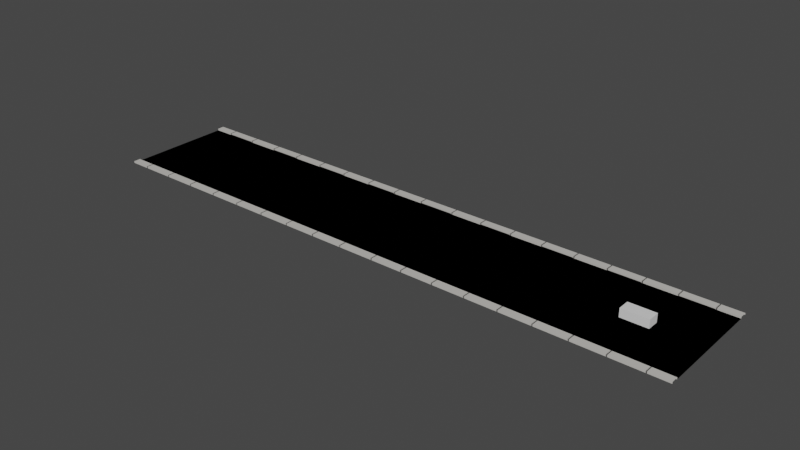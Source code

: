 # Source: Gound.blend  (saved by Blender 4.2.66; exported with 4.5.12 LTS)
import bpy
from mathutils import Matrix  # noqa: F401  (used for matrix-valued properties, if any)

bpy.ops.wm.read_factory_settings(use_empty=True)
scene = bpy.context.scene
scene.name = 'Scene'

# ---- collections
col_collection = bpy.data.collections.new('Collection'); scene.collection.children.link(col_collection)

# ---- materials (node trees are filled in below, after node groups)
mat_material = bpy.data.materials.new('Material')
mat_material.alpha_threshold = 0.0
mat_material.roughness = 0.5
mat_material.line_color = (0.0, 0.0, 0.0, 1.0)
mat_road = bpy.data.materials.new('Road')
mat_pavement = bpy.data.materials.new('Pavement')
mat_edge = bpy.data.materials.new('Edge')

# ---- material node trees
mat_material.use_nodes = True; mat_material.node_tree.nodes.clear()
_N = mat_material.node_tree.nodes; _L = mat_material.node_tree.links
n0 = _N.new('ShaderNodeOutputMaterial'); n0.name = 'Material Output'; n0.location = (300, 300)
n1 = _N.new('ShaderNodeBsdfPrincipled'); n1.name = 'Principled BSDF'; n1.location = (10, 300)
n1.distribution = 'GGX'
n1.subsurface_method = 'RANDOM_WALK_SKIN'
n1.inputs[3].default_value = 1.45
n1.inputs[27].default_value = (0.0, 0.0, 0.0, 1.0)
n1.inputs[28].default_value = 1.0
_L.new(n1.outputs[0], n0.inputs[0])
n0.is_active_output = True
mat_road.use_nodes = True; mat_road.node_tree.nodes.clear()
_N = mat_road.node_tree.nodes; _L = mat_road.node_tree.links
n0 = _N.new('ShaderNodeBsdfPrincipled'); n0.name = 'Principled BSDF'; n0.location = (1031, 234)
n0.inputs[2].default_value = 0.8636
n1 = _N.new('ShaderNodeOutputMaterial'); n1.name = 'Material Output'; n1.location = (1352, 295)
n2 = _N.new('ShaderNodeTexBrick'); n2.name = 'Lanes'; n2.location = (588, -40)
n2.label = 'lanes'
n2.offset_frequency = 1
n2.offset = 1.0
n2.inputs[2].default_value = (1.0, 1.0, 1.0, 1.0)
n2.inputs[4].default_value = 4.56
n2.inputs[5].default_value = 0.125
n2.inputs[6].default_value = 0.02
n2.inputs[8].default_value = 0.74
n2.inputs[9].default_value = 0.26
n3 = _N.new('ShaderNodeMapping'); n3.name = 'Mapping'; n3.location = (-1368, -354)
n3.inputs[2].default_value = (0.0, 0.0, 1.571)
n3.inputs[3].default_value = (0.97, 0.97, 0.97)
n4 = _N.new('ShaderNodeTexCoord'); n4.name = 'Texture Coordinate'; n4.location = (-1760, -373)
n5 = _N.new('ShaderNodeSeparateXYZ'); n5.name = 'Separate XYZ'; n5.location = (30, -426)
n6 = _N.new('ShaderNodeValToRGB'); n6.name = 'Color Ramp'; n6.location = (265, -290)
n6.color_ramp.interpolation = 'CONSTANT'
while len(n6.color_ramp.elements) > 1: n6.color_ramp.elements.remove(n6.color_ramp.elements[-1])
n6.color_ramp.elements[0].position = 0.0; n6.color_ramp.elements[0].color = (0.0, 0.0, 0.0, 1.0)
_e = n6.color_ramp.elements.new(0.004545); _e.color = (1.0, 1.0, 1.0, 1.0)
n7 = _N.new('ShaderNodeValToRGB'); n7.name = 'Color Ramp.001'; n7.location = (229, -533)
n7.color_ramp.interpolation = 'CONSTANT'
while len(n7.color_ramp.elements) > 1: n7.color_ramp.elements.remove(n7.color_ramp.elements[-1])
n7.color_ramp.elements[0].position = 0.0; n7.color_ramp.elements[0].color = (1.0, 1.0, 1.0, 1.0)
_e = n7.color_ramp.elements.new(0.1318); _e.color = (0.0, 0.0, 0.0, 1.0)
n8 = _N.new('ShaderNodeMix'); n8.name = 'Mix'; n8.location = (575, -462)
n8.data_type = 'RGBA'
n8.blend_type = 'MULTIPLY'
n8.inputs[0].default_value = 1.0
n9 = _N.new('ShaderNodeMix'); n9.name = 'Mix.001'; n9.location = (880, -175)
n9.label = 'Lanes'
n9.data_type = 'RGBA'
n9.blend_type = 'MULTIPLY'
n9.inputs[0].default_value = 1.0
n10 = _N.new('ShaderNodeCombineXYZ'); n10.name = 'Combine XYZ'; n10.location = (-1667, -607)
n11 = _N.new('ShaderNodeValue'); n11.name = 'Value'; n11.location = (-2065, -635)
n11.outputs[0].default_value = -1.31
n12 = _N.new('ShaderNodeMath'); n12.name = 'Math'; n12.location = (-1842, -628)
n12.operation = 'DIVIDE'
n12.inputs[1].default_value = 50.0
n13 = _N.new('ShaderNodeBump'); n13.name = 'Bump'; n13.location = (390, -290)
n13.inputs[1].default_value = 1.0
n13.inputs[2].default_value = 1.0
n14 = _N.new('ShaderNodeTexNoise'); n14.name = 'Noise Texture'; n14.location = (-43, -368)
n14.inputs[2].default_value = 1000.0
n14.inputs[3].default_value = 4.4
n14.inputs[4].default_value = 0.75
n15 = _N.new('ShaderNodeValToRGB'); n15.name = 'Color Ramp.002'; n15.location = (90, 395)
while len(n15.color_ramp.elements) > 1: n15.color_ramp.elements.remove(n15.color_ramp.elements[-1])
n15.color_ramp.elements[0].position = 0.1864; n15.color_ramp.elements[0].color = (0.0, 0.0, 0.0, 1.0)
_e = n15.color_ramp.elements.new(1.0); _e.color = (1.0, 1.0, 1.0, 1.0)
n16 = _N.new('NodeFrame'); n16.name = 'Frame'; n16.location = (-1246, 587)
n16.label = 'Lanes'
n16.width = 1050
n17 = _N.new('ShaderNodeMix'); n17.name = 'Mix.002'; n17.location = (185, -329)
n17.data_type = 'RGBA'
n17.inputs[0].default_value = 0.6196
n18 = _N.new('ShaderNodeTexNoise'); n18.name = 'Noise Texture.001'; n18.location = (72, 59)
n18.inputs[2].default_value = 5.6
n18.inputs[3].default_value = 2.6
n18.inputs[4].default_value = 0.7
n19 = _N.new('ShaderNodeValToRGB'); n19.name = 'Color Ramp.003'; n19.location = (240, 88)
while len(n19.color_ramp.elements) > 1: n19.color_ramp.elements.remove(n19.color_ramp.elements[-1])
n19.color_ramp.elements[0].position = 0.3545; n19.color_ramp.elements[0].color = (0.03821, 0.03821, 0.03821, 1.0)
_e = n19.color_ramp.elements.new(0.4818); _e.color = (1.0, 1.0, 1.0, 1.0)
n2.parent = n16
n5.parent = n16
n6.parent = n16
n7.parent = n16
n8.parent = n16
n9.parent = n16
_L.new(n4.outputs[2], n3.inputs[0])
_L.new(n3.outputs[0], n5.inputs[0])
_L.new(n5.outputs[1], n6.inputs[0])
_L.new(n5.outputs[1], n7.inputs[0])
_L.new(n6.outputs[0], n8.inputs[6])
_L.new(n7.outputs[0], n8.inputs[7])
_L.new(n2.outputs[0], n9.inputs[6])
_L.new(n8.outputs[2], n9.inputs[7])
_L.new(n3.outputs[0], n2.inputs[0])
_L.new(n10.outputs[0], n3.inputs[1])
_L.new(n12.outputs[0], n10.inputs[1])
_L.new(n11.outputs[0], n12.inputs[0])
_L.new(n3.outputs[0], n14.inputs[0])
_L.new(n9.outputs[2], n17.inputs[6])
_L.new(n14.outputs[0], n17.inputs[7])
_L.new(n9.outputs[2], n15.inputs[0])
_L.new(n17.outputs[2], n13.inputs[3])
_L.new(n3.outputs[0], n18.inputs[0])
_L.new(n18.outputs[0], n19.inputs[0])
_L.new(n0.outputs[0], n1.inputs[0])
_L.new(n15.outputs[0], n0.inputs[0])
_L.new(n13.outputs[0], n0.inputs[5])
n1.is_active_output = True
mat_pavement.use_nodes = True; mat_pavement.node_tree.nodes.clear()
_N = mat_pavement.node_tree.nodes; _L = mat_pavement.node_tree.links
n0 = _N.new('ShaderNodeBsdfPrincipled'); n0.name = 'Principled BSDF'; n0.location = (942, 299)
n0.inputs[2].default_value = 0.8182
n1 = _N.new('ShaderNodeOutputMaterial'); n1.name = 'Material Output'; n1.location = (1232, 299)
n2 = _N.new('ShaderNodeBump'); n2.name = 'Bump'; n2.location = (408, 124)
n2.inputs[1].default_value = 1.0
n2.inputs[2].default_value = 1.0
n3 = _N.new('ShaderNodeTexNoise'); n3.name = 'Noise Texture'; n3.location = (-514, 7)
n3.inputs[2].default_value = 3000.0
n3.inputs[3].default_value = 0.2
n3.inputs[4].default_value = 0.35
n3.inputs[5].default_value = 2.4
n4 = _N.new('ShaderNodeMapping'); n4.name = 'Mapping'; n4.location = (-1341, 227)
n5 = _N.new('ShaderNodeTexCoord'); n5.name = 'Texture Coordinate'; n5.location = (-1521, 227)
n6 = _N.new('ShaderNodeValToRGB'); n6.name = 'Color Ramp'; n6.location = (-343, 14)
while len(n6.color_ramp.elements) > 1: n6.color_ramp.elements.remove(n6.color_ramp.elements[-1])
n6.color_ramp.elements[0].position = 0.004545; n6.color_ramp.elements[0].color = (0.0, 0.0, 0.0, 1.0)
_e = n6.color_ramp.elements.new(1.0); _e.color = (0.04944, 0.04944, 0.04944, 1.0)
n7 = _N.new('ShaderNodeTexVoronoi'); n7.name = 'Voronoi Texture'; n7.location = (-583, 473)
n7.distance = 'MANHATTAN'
n7.feature = 'DISTANCE_TO_EDGE'
n7.normalize = True
n7.inputs[2].default_value = 4.4
n7.inputs[5].default_value = 3.4
n8 = _N.new('ShaderNodeTexNoise'); n8.name = 'Noise Texture.001'; n8.location = (-1065, 525)
n8.inputs[2].default_value = 2.4
n8.inputs[3].default_value = 5.2
n8.inputs[4].default_value = 0.3667
n8.inputs[5].default_value = 2.6
n9 = _N.new('ShaderNodeMix'); n9.name = 'Mix'; n9.location = (-798, 341)
n9.data_type = 'RGBA'
n9.blend_type = 'LINEAR_LIGHT'
n9.inputs[0].default_value = 0.5167
n10 = _N.new('ShaderNodeValToRGB'); n10.name = 'Color Ramp.001'; n10.location = (-361, 474)
while len(n10.color_ramp.elements) > 1: n10.color_ramp.elements.remove(n10.color_ramp.elements[-1])
n10.color_ramp.elements[0].position = 0.0; n10.color_ramp.elements[0].color = (0.0, 0.0, 0.0, 1.0)
_e = n10.color_ramp.elements.new(0.001); _e.color = (1.0, 1.0, 1.0, 1.0)
n11 = _N.new('ShaderNodeTexNoise'); n11.name = 'Noise Texture.002'; n11.location = (-205, 820)
n11.inputs[2].default_value = 14.03
n12 = _N.new('ShaderNodeValToRGB'); n12.name = 'Color Ramp.002'; n12.location = (52, 637)
while len(n12.color_ramp.elements) > 1: n12.color_ramp.elements.remove(n12.color_ramp.elements[-1])
n12.color_ramp.elements[0].position = 0.45; n12.color_ramp.elements[0].color = (0.0, 0.0, 0.0, 1.0)
_e = n12.color_ramp.elements.new(0.5955); _e.color = (1.0, 1.0, 1.0, 1.0)
n13 = _N.new('ShaderNodeMix'); n13.name = 'Mix.001'; n13.location = (386, 613)
n13.data_type = 'RGBA'
n13.blend_type = 'LIGHTEN'
n13.inputs[0].default_value = 1.0
n14 = _N.new('ShaderNodeMix'); n14.name = 'Mix.002'; n14.location = (177, 157)
n14.data_type = 'RGBA'
n14.inputs[0].default_value = 0.9667
n15 = _N.new('ShaderNodeValToRGB'); n15.name = 'Color Ramp.003'; n15.location = (650, 462)
while len(n15.color_ramp.elements) > 1: n15.color_ramp.elements.remove(n15.color_ramp.elements[-1])
n15.color_ramp.elements[0].position = 0.0; n15.color_ramp.elements[0].color = (0.0, 0.0, 0.0, 1.0)
_e = n15.color_ramp.elements.new(0.7636); _e.color = (0.3459, 0.3459, 0.3459, 1.0)
_L.new(n2.outputs[0], n0.inputs[5])
_L.new(n4.outputs[0], n3.inputs[0])
_L.new(n5.outputs[2], n4.inputs[0])
_L.new(n3.outputs[0], n6.inputs[0])
_L.new(n4.outputs[0], n8.inputs[0])
_L.new(n4.outputs[0], n9.inputs[7])
_L.new(n8.outputs[0], n9.inputs[6])
_L.new(n9.outputs[2], n7.inputs[0])
_L.new(n7.outputs[0], n10.inputs[0])
_L.new(n4.outputs[0], n11.inputs[0])
_L.new(n11.outputs[0], n12.inputs[0])
_L.new(n12.outputs[0], n13.inputs[6])
_L.new(n10.outputs[0], n13.inputs[7])
_L.new(n13.outputs[2], n14.inputs[6])
_L.new(n6.outputs[0], n14.inputs[7])
_L.new(n14.outputs[2], n2.inputs[3])
_L.new(n15.outputs[0], n0.inputs[0])
_L.new(n13.outputs[2], n15.inputs[0])
_L.new(n0.outputs[0], n1.inputs[0])
n1.is_active_output = True
mat_edge.use_nodes = True; mat_edge.node_tree.nodes.clear()
_N = mat_edge.node_tree.nodes; _L = mat_edge.node_tree.links
n0 = _N.new('ShaderNodeBsdfPrincipled'); n0.name = 'Principled BSDF'; n0.location = (10, 300)
n0.inputs[0].default_value = (0.5821, 0.5648, 0.5309, 1.0)
n1 = _N.new('ShaderNodeOutputMaterial'); n1.name = 'Material Output'; n1.location = (300, 300)
n2 = _N.new('ShaderNodeTexBrick'); n2.name = 'Brick Texture'; n2.location = (-502, -62)
n2.squash = 1.02
n2.inputs[1].default_value = (1.0, 1.0, 1.0, 1.0)
n2.inputs[2].default_value = (1.0, 1.0, 1.0, 1.0)
n2.inputs[5].default_value = 0.01
n2.inputs[6].default_value = 1.0
n2.inputs[7].default_value = 0.46
n2.inputs[8].default_value = 0.64
n3 = _N.new('ShaderNodeMapping'); n3.name = 'Mapping'; n3.location = (-1210, 84)
n3.inputs[1].default_value = (0.0, 2.0, 0.0)
n4 = _N.new('ShaderNodeTexCoord'); n4.name = 'Texture Coordinate'; n4.location = (-1390, 84)
n5 = _N.new('ShaderNodeBump'); n5.name = 'Bump'; n5.location = (-314, -104)
n5.inputs[1].default_value = 1.0
n5.inputs[2].default_value = 1.0
n6 = _N.new('ShaderNodeValue'); n6.name = 'Value'; n6.location = (-884, -387)
n6.outputs[0].default_value = 27.22
n7 = _N.new('ShaderNodeMath'); n7.name = 'Math'; n7.location = (-704, -378)
n7.operation = 'DIVIDE'
n7.inputs[1].default_value = 50.0
n8 = _N.new('ShaderNodeTexNoise'); n8.name = 'Noise Texture'; n8.location = (-743, 333)
n8.width = 181
n8.inputs[2].default_value = 5.6
n8.inputs[3].default_value = 4.6
n8.inputs[4].default_value = 0.9083
n8.inputs[5].default_value = 2.7
n9 = _N.new('ShaderNodeValToRGB'); n9.name = 'Color Ramp'; n9.location = (-407, 389)
while len(n9.color_ramp.elements) > 1: n9.color_ramp.elements.remove(n9.color_ramp.elements[-1])
n9.color_ramp.elements[0].position = 0.2909; n9.color_ramp.elements[0].color = (0.2857, 0.2857, 0.2857, 1.0)
_e = n9.color_ramp.elements.new(1.0); _e.color = (0.8136, 0.8136, 0.8136, 1.0)
_L.new(n3.outputs[0], n2.inputs[0])
_L.new(n4.outputs[2], n3.inputs[0])
_L.new(n2.outputs[0], n5.inputs[3])
_L.new(n5.outputs[0], n0.inputs[5])
_L.new(n7.outputs[0], n2.inputs[9])
_L.new(n6.outputs[0], n7.inputs[0])
_L.new(n3.outputs[0], n8.inputs[0])
_L.new(n8.outputs[0], n9.inputs[0])
_L.new(n0.outputs[0], n1.inputs[0])
_L.new(n9.outputs[0], n0.inputs[2])
n1.is_active_output = True

# ---- world
world_world = bpy.data.worlds.new('World'); scene.world = world_world
world_world.use_nodes = True; world_world.node_tree.nodes.clear()
_N = world_world.node_tree.nodes; _L = world_world.node_tree.links
n0 = _N.new('ShaderNodeOutputWorld'); n0.name = 'World Output'; n0.location = (300, 300)
n1 = _N.new('ShaderNodeBackground'); n1.name = 'Background'; n1.location = (10, 300)
n1.inputs[0].default_value = (0.05088, 0.05088, 0.05088, 1.0)
_L.new(n1.outputs[0], n0.inputs[0])
n0.is_active_output = True
world_world.color = (0.05088, 0.05088, 0.05088)
world_world.use_sun_shadow = False
world_world.sun_shadow_jitter_overblur = 0.0

# ---- meshes
me_cube = bpy.data.meshes.new('Cube')
me_cube.from_pydata([(2.203, 1.0, 0.7531), (2.203, 1.0, -0.7531), (2.203, -1.0, 0.7531), (2.203, -1.0, -0.7531), (-2.203, 1.0, 0.7531), (-2.203, 1.0, -0.7531), (-2.203, -1.0, 0.7531), (-2.203, -1.0, -0.7531)], [], [(0, 4, 6, 2), (3, 2, 6, 7), (7, 6, 4, 5), (5, 1, 3, 7), (1, 0, 2, 3), (5, 4, 0, 1)])
_uv = me_cube.uv_layers.new(name='UVMap')
_uv.uv.foreach_set('vector', [0.625, 0.5, 0.875, 0.5, 0.875, 0.75, 0.625, 0.75, 0.375, 0.75, 0.625, 0.75, 0.625, 1.0, 0.375, 1.0, 0.375, 0.0, 0.625, 0.0, 0.625, 0.25, 0.375, 0.25, 0.125, 0.5, 0.375, 0.5, 0.375, 0.75, 0.125, 0.75, 0.375, 0.5, 0.625, 0.5, 0.625, 0.75, 0.375, 0.75, 0.375, 0.25, 0.625, 0.25, 0.625, 0.5, 0.375, 0.5])
me_cube.materials.append(mat_material)
me_cube.use_mirror_vertex_groups = False
me_cube.update()
me_plane_003 = bpy.data.meshes.new('Plane.003')
me_plane_003.from_pydata([(0.0, -8.817, 0.0), (50.0, -8.817, 0.0), (0.0, 8.817, 0.0), (50.0, 8.817, 0.0), (0.0, 2.939, 0.0), (0.0, -2.939, 0.0), (50.0, -2.939, 0.0), (50.0, 2.939, 0.0), (0.0, 8.817, 0.2969), (50.0, 8.817, 0.2969), (50.0, 10.0, 0.0), (0.0, 10.0, 0.0), (0.0, 10.0, 0.2969), (50.0, 10.0, 0.2969), (-50.0, -8.817, 0.0), (-50.0, 8.817, 0.0), (-50.0, -2.939, 0.0), (-50.0, 2.939, 0.0), (-50.0, 8.817, 0.2969), (-50.0, 10.0, 0.0), (-50.0, 10.0, 0.2969), (0.0, 8.817, 0.0), (50.0, 8.817, 0.0), (0.0, -8.817, 0.0), (50.0, -8.817, 0.0), (0.0, -2.939, 0.0), (0.0, 2.939, 0.0), (50.0, 2.939, 0.0), (50.0, -2.939, 0.0), (0.0, -8.817, 0.2969), (50.0, -8.817, 0.2969), (50.0, -10.0, 0.0), (0.0, -10.0, 0.0), (0.0, -10.0, 0.2969), (50.0, -10.0, 0.2969), (-50.0, 8.817, 0.0), (-50.0, -8.817, 0.0), (-50.0, 2.939, 0.0), (-50.0, -2.939, 0.0), (-50.0, -8.817, 0.2969), (-50.0, -10.0, 0.0), (-50.0, -10.0, 0.2969)], [], [(4, 7, 3, 2), (0, 1, 6, 5), (5, 6, 7, 4), (2, 3, 9, 8), (12, 13, 10, 11), (8, 9, 13, 12), (4, 2, 15, 17), (0, 5, 16, 14), (5, 4, 17, 16), (2, 8, 18, 15), (12, 11, 19, 20), (8, 12, 20, 18), (25, 23, 24, 28), (21, 26, 27, 22), (26, 25, 28, 27), (23, 29, 30, 24), (33, 32, 31, 34), (29, 33, 34, 30), (25, 38, 36, 23), (21, 35, 37, 26), (26, 37, 38, 25), (23, 36, 39, 29), (33, 41, 40, 32), (29, 39, 41, 33)])
me_plane_003.polygons.foreach_set('material_index', [0, 0, 0, 2, 2, 2, 0, 0, 0, 2, 2, 2, 0, 0, 0, 2, 2, 2, 0, 0, 0, 2, 2, 2])
_uv = me_plane_003.uv_layers.new(name='UVMap')
_uv.uv.foreach_set('vector', [0.1145, 1.0, 0.1145, 8.646e-09, 0.1718, 1.297e-08, 0.1718, 1.0, 2.641e-09, 1.0, 7.814e-08, 5.899e-15, 0.05726, 4.323e-09, 0.05726, 1.0, 0.05726, 1.0, 0.05726, 4.323e-09, 0.1145, 8.646e-09, 0.1145, 1.0, 0.258, 1.0, 0.258, 2.661e-17, 0.2655, -3.296e-10, 0.2655, 1.0, 0.2865, 1.0, 0.2865, -1.246e-09, 0.2909, -1.439e-09, 0.2909, 1.0, 0.2655, 1.0, 0.2655, -3.296e-10, 0.2865, -1.246e-09, 0.2865, 1.0, 0.1145, 1.0, 0.1718, 1.0, 0.1718, 1.297e-08, 0.1145, 8.646e-09, 2.641e-09, 1.0, 0.05726, 1.0, 0.05726, 4.323e-09, 7.814e-08, 5.899e-15, 0.05726, 1.0, 0.1145, 1.0, 0.1145, 8.646e-09, 0.05726, 4.323e-09, 0.258, 1.0, 0.2655, 1.0, 0.2655, -3.296e-10, 0.258, 2.661e-17, 0.2865, 1.0, 0.2909, 1.0, 0.2909, -1.439e-09, 0.2865, -1.246e-09, 0.2655, 1.0, 0.2865, 1.0, 0.2865, -1.246e-09, 0.2655, -3.296e-10, 0.1145, 1.0, 0.1718, 1.0, 0.1718, 1.297e-08, 0.1145, 8.646e-09, 2.641e-09, 1.0, 0.05726, 1.0, 0.05726, 4.323e-09, 7.814e-08, 5.899e-15, 0.05726, 1.0, 0.1145, 1.0, 0.1145, 8.646e-09, 0.05726, 4.323e-09, 0.258, 1.0, 0.2655, 1.0, 0.2655, -3.296e-10, 0.258, 2.661e-17, 0.2865, 1.0, 0.2909, 1.0, 0.2909, -1.439e-09, 0.2865, -1.246e-09, 0.2655, 1.0, 0.2865, 1.0, 0.2865, -1.246e-09, 0.2655, -3.296e-10, 0.1145, 1.0, 0.1145, 8.646e-09, 0.1718, 1.297e-08, 0.1718, 1.0, 2.641e-09, 1.0, 7.814e-08, 5.899e-15, 0.05726, 4.323e-09, 0.05726, 1.0, 0.05726, 1.0, 0.05726, 4.323e-09, 0.1145, 8.646e-09, 0.1145, 1.0, 0.258, 1.0, 0.258, 2.661e-17, 0.2655, -3.296e-10, 0.2655, 1.0, 0.2865, 1.0, 0.2865, -1.246e-09, 0.2909, -1.439e-09, 0.2909, 1.0, 0.2655, 1.0, 0.2655, -3.296e-10, 0.2865, -1.246e-09, 0.2865, 1.0])
me_plane_003.materials.append(mat_road)
me_plane_003.materials.append(mat_pavement)
me_plane_003.materials.append(mat_edge)
me_plane_003.update()

# ---- objects
ob_cube = bpy.data.objects.new('Cube', me_cube)
ob_ground = bpy.data.objects.new('Ground', me_plane_003)

# ---- transforms, parenting, visibility, modifiers, constraints
ob_cube.location = (39.86, 0.0, 0.6613)
ob_cube.lock_rotations_4d = False
ob_cube.empty_display_type = 'ARROWS'
ob_cube.lineart.crease_threshold = 0.0
ob_ground.location = (0.0, 0.0, 0.0)

# ---- collection membership
col_collection.objects.link(ob_cube)
col_collection.objects.link(ob_ground)

# ---- scene / render settings (as saved in the file)
scene.frame_start = 1; scene.frame_end = 250; scene.frame_set(1)
scene.render.engine = 'CYCLES'
scene.cycles.feature_set = 'EXPERIMENTAL'
scene.view_settings.view_transform = 'Filmic'
bpy.context.view_layer.update()

# ---- added for rendering (the .blend has no active camera and no usable light): camera, sun
cam_auto = bpy.data.cameras.new('AutoCamera')
cam_auto.lens = 50.0
cam_auto.sensor_width = 36.0
cam_auto.clip_end = 1656.1
ob_auto_camera = bpy.data.objects.new('AutoCamera', cam_auto)
scene.collection.objects.link(ob_auto_camera)
ob_auto_camera.location = (94.3651, -113.238, 76.1533)
ob_auto_camera.rotation_euler = (1.09748, -7.21219e-08, 0.694738)
scene.camera = ob_auto_camera
light_auto_sun = bpy.data.lights.new('AutoSun', 'SUN')
light_auto_sun.energy = 3.0
light_auto_sun.angle = 0.0523599
ob_auto_sun = bpy.data.objects.new('AutoSun', light_auto_sun)
scene.collection.objects.link(ob_auto_sun)
ob_auto_sun.rotation_euler = (0.872665, 0.174533, 0.523599)
bpy.context.view_layer.update()
